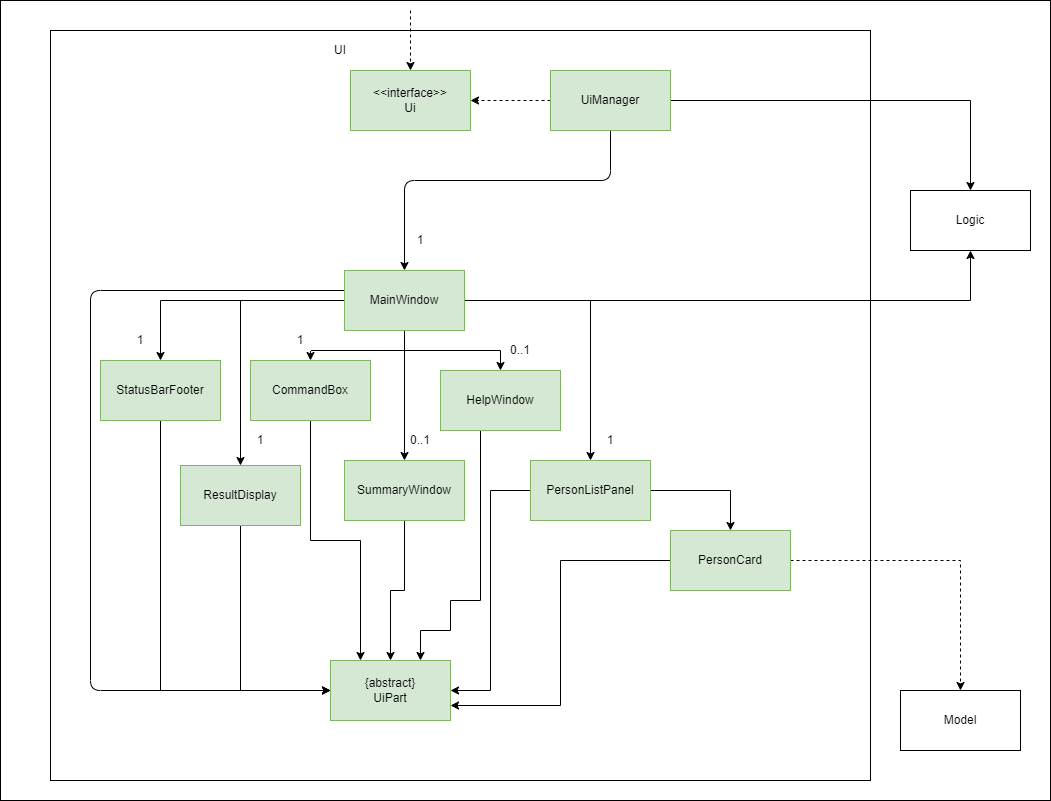

The diagram above was exported from draw.io. Its source (the exported page's mxGraphModel, read from the mxfile embedded in the PNG):
<mxGraphModel dx="1434" dy="796" grid="1" gridSize="10" guides="1" tooltips="1" connect="1" arrows="1" fold="1" page="1" pageScale="1" pageWidth="827" pageHeight="1169" math="0" shadow="0">
  <root>
    <mxCell id="WIyWlLk6GJQsqaUBKTNV-0" />
    <mxCell id="WIyWlLk6GJQsqaUBKTNV-1" parent="WIyWlLk6GJQsqaUBKTNV-0" />
    <mxCell id="QoQwB_eWfYK4iNEO-YGb-52" value="" style="rounded=0;whiteSpace=wrap;html=1;" vertex="1" parent="WIyWlLk6GJQsqaUBKTNV-1">
      <mxGeometry x="10" y="90" width="1050" height="800" as="geometry" />
    </mxCell>
    <mxCell id="QoQwB_eWfYK4iNEO-YGb-38" value="" style="rounded=0;whiteSpace=wrap;html=1;" vertex="1" parent="WIyWlLk6GJQsqaUBKTNV-1">
      <mxGeometry x="60" y="120" width="820" height="750" as="geometry" />
    </mxCell>
    <mxCell id="QoQwB_eWfYK4iNEO-YGb-3" value="" style="edgeStyle=orthogonalEdgeStyle;rounded=0;orthogonalLoop=1;jettySize=auto;html=1;dashed=1;endArrow=classic;endFill=1;" edge="1" parent="WIyWlLk6GJQsqaUBKTNV-1" source="QoQwB_eWfYK4iNEO-YGb-1" target="QoQwB_eWfYK4iNEO-YGb-2">
      <mxGeometry relative="1" as="geometry" />
    </mxCell>
    <mxCell id="QoQwB_eWfYK4iNEO-YGb-5" value="" style="edgeStyle=orthogonalEdgeStyle;rounded=1;orthogonalLoop=1;jettySize=auto;html=1;" edge="1" parent="WIyWlLk6GJQsqaUBKTNV-1" source="QoQwB_eWfYK4iNEO-YGb-1" target="QoQwB_eWfYK4iNEO-YGb-4">
      <mxGeometry relative="1" as="geometry">
        <Array as="points">
          <mxPoint x="620" y="270" />
          <mxPoint x="414" y="270" />
        </Array>
      </mxGeometry>
    </mxCell>
    <mxCell id="QoQwB_eWfYK4iNEO-YGb-20" style="edgeStyle=orthogonalEdgeStyle;rounded=0;orthogonalLoop=1;jettySize=auto;html=1;" edge="1" parent="WIyWlLk6GJQsqaUBKTNV-1" source="QoQwB_eWfYK4iNEO-YGb-1" target="QoQwB_eWfYK4iNEO-YGb-18">
      <mxGeometry relative="1" as="geometry" />
    </mxCell>
    <mxCell id="QoQwB_eWfYK4iNEO-YGb-1" value="UiManager" style="rounded=0;whiteSpace=wrap;html=1;fillColor=#d5e8d4;strokeColor=#82b366;" vertex="1" parent="WIyWlLk6GJQsqaUBKTNV-1">
      <mxGeometry x="560" y="160" width="120" height="60" as="geometry" />
    </mxCell>
    <mxCell id="QoQwB_eWfYK4iNEO-YGb-2" value="&amp;lt;&amp;lt;interface&amp;gt;&amp;gt;&lt;br&gt;Ui" style="rounded=0;whiteSpace=wrap;html=1;fillColor=#d5e8d4;strokeColor=#82b366;" vertex="1" parent="WIyWlLk6GJQsqaUBKTNV-1">
      <mxGeometry x="360" y="160" width="120" height="60" as="geometry" />
    </mxCell>
    <mxCell id="QoQwB_eWfYK4iNEO-YGb-7" value="" style="edgeStyle=orthogonalEdgeStyle;rounded=0;orthogonalLoop=1;jettySize=auto;html=1;" edge="1" parent="WIyWlLk6GJQsqaUBKTNV-1" source="QoQwB_eWfYK4iNEO-YGb-4" target="QoQwB_eWfYK4iNEO-YGb-6">
      <mxGeometry relative="1" as="geometry" />
    </mxCell>
    <mxCell id="QoQwB_eWfYK4iNEO-YGb-9" value="" style="edgeStyle=orthogonalEdgeStyle;rounded=0;orthogonalLoop=1;jettySize=auto;html=1;" edge="1" parent="WIyWlLk6GJQsqaUBKTNV-1" source="QoQwB_eWfYK4iNEO-YGb-4" target="QoQwB_eWfYK4iNEO-YGb-8">
      <mxGeometry relative="1" as="geometry" />
    </mxCell>
    <mxCell id="QoQwB_eWfYK4iNEO-YGb-11" value="" style="edgeStyle=orthogonalEdgeStyle;rounded=0;orthogonalLoop=1;jettySize=auto;html=1;" edge="1" parent="WIyWlLk6GJQsqaUBKTNV-1" source="QoQwB_eWfYK4iNEO-YGb-4" target="QoQwB_eWfYK4iNEO-YGb-10">
      <mxGeometry relative="1" as="geometry">
        <Array as="points">
          <mxPoint x="414" y="440" />
          <mxPoint x="320" y="440" />
        </Array>
      </mxGeometry>
    </mxCell>
    <mxCell id="QoQwB_eWfYK4iNEO-YGb-13" value="" style="edgeStyle=orthogonalEdgeStyle;rounded=0;orthogonalLoop=1;jettySize=auto;html=1;" edge="1" parent="WIyWlLk6GJQsqaUBKTNV-1" source="QoQwB_eWfYK4iNEO-YGb-4" target="QoQwB_eWfYK4iNEO-YGb-12">
      <mxGeometry relative="1" as="geometry" />
    </mxCell>
    <mxCell id="QoQwB_eWfYK4iNEO-YGb-15" value="" style="edgeStyle=orthogonalEdgeStyle;rounded=0;orthogonalLoop=1;jettySize=auto;html=1;" edge="1" parent="WIyWlLk6GJQsqaUBKTNV-1" source="QoQwB_eWfYK4iNEO-YGb-4" target="QoQwB_eWfYK4iNEO-YGb-14">
      <mxGeometry relative="1" as="geometry" />
    </mxCell>
    <mxCell id="QoQwB_eWfYK4iNEO-YGb-17" value="" style="edgeStyle=orthogonalEdgeStyle;rounded=0;orthogonalLoop=1;jettySize=auto;html=1;" edge="1" parent="WIyWlLk6GJQsqaUBKTNV-1" source="QoQwB_eWfYK4iNEO-YGb-4" target="QoQwB_eWfYK4iNEO-YGb-16">
      <mxGeometry relative="1" as="geometry" />
    </mxCell>
    <mxCell id="QoQwB_eWfYK4iNEO-YGb-19" value="" style="edgeStyle=orthogonalEdgeStyle;rounded=0;orthogonalLoop=1;jettySize=auto;html=1;" edge="1" parent="WIyWlLk6GJQsqaUBKTNV-1" source="QoQwB_eWfYK4iNEO-YGb-4" target="QoQwB_eWfYK4iNEO-YGb-18">
      <mxGeometry relative="1" as="geometry" />
    </mxCell>
    <mxCell id="QoQwB_eWfYK4iNEO-YGb-22" style="edgeStyle=orthogonalEdgeStyle;orthogonalLoop=1;jettySize=auto;html=1;rounded=1;" edge="1" parent="WIyWlLk6GJQsqaUBKTNV-1" source="QoQwB_eWfYK4iNEO-YGb-4" target="QoQwB_eWfYK4iNEO-YGb-21">
      <mxGeometry relative="1" as="geometry">
        <Array as="points">
          <mxPoint x="100" y="380" />
          <mxPoint x="100" y="780" />
        </Array>
      </mxGeometry>
    </mxCell>
    <mxCell id="QoQwB_eWfYK4iNEO-YGb-4" value="MainWindow" style="whiteSpace=wrap;html=1;fillColor=#d5e8d4;strokeColor=#82b366;rounded=0;" vertex="1" parent="WIyWlLk6GJQsqaUBKTNV-1">
      <mxGeometry x="354" y="360" width="120" height="60" as="geometry" />
    </mxCell>
    <mxCell id="QoQwB_eWfYK4iNEO-YGb-23" style="edgeStyle=orthogonalEdgeStyle;rounded=0;orthogonalLoop=1;jettySize=auto;html=1;" edge="1" parent="WIyWlLk6GJQsqaUBKTNV-1" source="QoQwB_eWfYK4iNEO-YGb-6" target="QoQwB_eWfYK4iNEO-YGb-21">
      <mxGeometry relative="1" as="geometry">
        <Array as="points">
          <mxPoint x="170" y="780" />
        </Array>
      </mxGeometry>
    </mxCell>
    <mxCell id="QoQwB_eWfYK4iNEO-YGb-6" value="StatusBarFooter" style="whiteSpace=wrap;html=1;fillColor=#d5e8d4;strokeColor=#82b366;rounded=0;" vertex="1" parent="WIyWlLk6GJQsqaUBKTNV-1">
      <mxGeometry x="110" y="450" width="120" height="60" as="geometry" />
    </mxCell>
    <mxCell id="QoQwB_eWfYK4iNEO-YGb-24" style="edgeStyle=orthogonalEdgeStyle;rounded=0;orthogonalLoop=1;jettySize=auto;html=1;" edge="1" parent="WIyWlLk6GJQsqaUBKTNV-1" source="QoQwB_eWfYK4iNEO-YGb-8" target="QoQwB_eWfYK4iNEO-YGb-21">
      <mxGeometry relative="1" as="geometry">
        <Array as="points">
          <mxPoint x="250" y="780" />
        </Array>
      </mxGeometry>
    </mxCell>
    <mxCell id="QoQwB_eWfYK4iNEO-YGb-8" value="ResultDisplay" style="whiteSpace=wrap;html=1;fillColor=#d5e8d4;strokeColor=#82b366;rounded=0;" vertex="1" parent="WIyWlLk6GJQsqaUBKTNV-1">
      <mxGeometry x="190" y="555" width="120" height="60" as="geometry" />
    </mxCell>
    <mxCell id="QoQwB_eWfYK4iNEO-YGb-25" style="edgeStyle=orthogonalEdgeStyle;rounded=0;orthogonalLoop=1;jettySize=auto;html=1;entryX=0.25;entryY=0;entryDx=0;entryDy=0;" edge="1" parent="WIyWlLk6GJQsqaUBKTNV-1" source="QoQwB_eWfYK4iNEO-YGb-10" target="QoQwB_eWfYK4iNEO-YGb-21">
      <mxGeometry relative="1" as="geometry">
        <mxPoint x="490" y="750" as="targetPoint" />
        <Array as="points" />
      </mxGeometry>
    </mxCell>
    <mxCell id="QoQwB_eWfYK4iNEO-YGb-10" value="CommandBox" style="whiteSpace=wrap;html=1;fillColor=#d5e8d4;strokeColor=#82b366;rounded=0;" vertex="1" parent="WIyWlLk6GJQsqaUBKTNV-1">
      <mxGeometry x="260" y="450" width="120" height="60" as="geometry" />
    </mxCell>
    <mxCell id="QoQwB_eWfYK4iNEO-YGb-43" style="edgeStyle=orthogonalEdgeStyle;rounded=0;orthogonalLoop=1;jettySize=auto;html=1;entryX=0.75;entryY=0;entryDx=0;entryDy=0;" edge="1" parent="WIyWlLk6GJQsqaUBKTNV-1" source="QoQwB_eWfYK4iNEO-YGb-12" target="QoQwB_eWfYK4iNEO-YGb-21">
      <mxGeometry relative="1" as="geometry">
        <Array as="points">
          <mxPoint x="490" y="690" />
          <mxPoint x="460" y="690" />
          <mxPoint x="460" y="720" />
          <mxPoint x="430" y="720" />
        </Array>
      </mxGeometry>
    </mxCell>
    <mxCell id="QoQwB_eWfYK4iNEO-YGb-12" value="HelpWindow" style="whiteSpace=wrap;html=1;fillColor=#d5e8d4;strokeColor=#82b366;rounded=0;" vertex="1" parent="WIyWlLk6GJQsqaUBKTNV-1">
      <mxGeometry x="450" y="460" width="120" height="60" as="geometry" />
    </mxCell>
    <mxCell id="QoQwB_eWfYK4iNEO-YGb-26" style="edgeStyle=orthogonalEdgeStyle;rounded=0;orthogonalLoop=1;jettySize=auto;html=1;entryX=0.5;entryY=0;entryDx=0;entryDy=0;" edge="1" parent="WIyWlLk6GJQsqaUBKTNV-1" source="QoQwB_eWfYK4iNEO-YGb-14" target="QoQwB_eWfYK4iNEO-YGb-21">
      <mxGeometry relative="1" as="geometry" />
    </mxCell>
    <mxCell id="QoQwB_eWfYK4iNEO-YGb-28" style="edgeStyle=orthogonalEdgeStyle;rounded=0;orthogonalLoop=1;jettySize=auto;html=1;entryX=1;entryY=0.5;entryDx=0;entryDy=0;" edge="1" parent="WIyWlLk6GJQsqaUBKTNV-1" source="QoQwB_eWfYK4iNEO-YGb-16" target="QoQwB_eWfYK4iNEO-YGb-21">
      <mxGeometry relative="1" as="geometry" />
    </mxCell>
    <mxCell id="QoQwB_eWfYK4iNEO-YGb-29" style="edgeStyle=orthogonalEdgeStyle;rounded=0;orthogonalLoop=1;jettySize=auto;html=1;entryX=0.5;entryY=0;entryDx=0;entryDy=0;" edge="1" parent="WIyWlLk6GJQsqaUBKTNV-1" source="QoQwB_eWfYK4iNEO-YGb-16" target="QoQwB_eWfYK4iNEO-YGb-30">
      <mxGeometry relative="1" as="geometry">
        <mxPoint x="800" y="620" as="targetPoint" />
      </mxGeometry>
    </mxCell>
    <mxCell id="QoQwB_eWfYK4iNEO-YGb-16" value="PersonListPanel" style="whiteSpace=wrap;html=1;fillColor=#d5e8d4;strokeColor=#82b366;rounded=0;" vertex="1" parent="WIyWlLk6GJQsqaUBKTNV-1">
      <mxGeometry x="540" y="550" width="120" height="60" as="geometry" />
    </mxCell>
    <mxCell id="QoQwB_eWfYK4iNEO-YGb-18" value="Logic" style="whiteSpace=wrap;html=1;rounded=0;" vertex="1" parent="WIyWlLk6GJQsqaUBKTNV-1">
      <mxGeometry x="920" y="280" width="120" height="60" as="geometry" />
    </mxCell>
    <mxCell id="QoQwB_eWfYK4iNEO-YGb-21" value="{abstract}&lt;br&gt;UiPart" style="rounded=0;whiteSpace=wrap;html=1;fillColor=#d5e8d4;strokeColor=#82b366;" vertex="1" parent="WIyWlLk6GJQsqaUBKTNV-1">
      <mxGeometry x="340" y="750" width="120" height="60" as="geometry" />
    </mxCell>
    <mxCell id="QoQwB_eWfYK4iNEO-YGb-31" style="edgeStyle=orthogonalEdgeStyle;rounded=0;orthogonalLoop=1;jettySize=auto;html=1;entryX=1;entryY=0.75;entryDx=0;entryDy=0;" edge="1" parent="WIyWlLk6GJQsqaUBKTNV-1" source="QoQwB_eWfYK4iNEO-YGb-30" target="QoQwB_eWfYK4iNEO-YGb-21">
      <mxGeometry relative="1" as="geometry" />
    </mxCell>
    <mxCell id="QoQwB_eWfYK4iNEO-YGb-32" style="edgeStyle=orthogonalEdgeStyle;rounded=0;orthogonalLoop=1;jettySize=auto;html=1;dashed=1;" edge="1" parent="WIyWlLk6GJQsqaUBKTNV-1" source="QoQwB_eWfYK4iNEO-YGb-30" target="QoQwB_eWfYK4iNEO-YGb-33">
      <mxGeometry relative="1" as="geometry">
        <mxPoint x="930" y="720" as="targetPoint" />
      </mxGeometry>
    </mxCell>
    <mxCell id="QoQwB_eWfYK4iNEO-YGb-30" value="PersonCard" style="rounded=0;whiteSpace=wrap;html=1;fillColor=#d5e8d4;strokeColor=#82b366;" vertex="1" parent="WIyWlLk6GJQsqaUBKTNV-1">
      <mxGeometry x="680" y="620" width="120" height="60" as="geometry" />
    </mxCell>
    <mxCell id="QoQwB_eWfYK4iNEO-YGb-33" value="Model" style="rounded=0;whiteSpace=wrap;html=1;" vertex="1" parent="WIyWlLk6GJQsqaUBKTNV-1">
      <mxGeometry x="910" y="780" width="120" height="60" as="geometry" />
    </mxCell>
    <mxCell id="QoQwB_eWfYK4iNEO-YGb-37" value="" style="endArrow=classic;html=1;rounded=0;entryX=0.5;entryY=0;entryDx=0;entryDy=0;dashed=1;" edge="1" parent="WIyWlLk6GJQsqaUBKTNV-1" target="QoQwB_eWfYK4iNEO-YGb-2">
      <mxGeometry width="50" height="50" relative="1" as="geometry">
        <mxPoint x="420" y="100" as="sourcePoint" />
        <mxPoint x="450" y="90" as="targetPoint" />
      </mxGeometry>
    </mxCell>
    <mxCell id="QoQwB_eWfYK4iNEO-YGb-41" value="UI" style="rounded=0;whiteSpace=wrap;html=1;strokeColor=#ffffff;" vertex="1" parent="WIyWlLk6GJQsqaUBKTNV-1">
      <mxGeometry x="320" y="130" width="60" height="20" as="geometry" />
    </mxCell>
    <mxCell id="QoQwB_eWfYK4iNEO-YGb-14" value="SummaryWindow" style="whiteSpace=wrap;html=1;fillColor=#d5e8d4;strokeColor=#82b366;rounded=0;" vertex="1" parent="WIyWlLk6GJQsqaUBKTNV-1">
      <mxGeometry x="354" y="550" width="120" height="60" as="geometry" />
    </mxCell>
    <mxCell id="QoQwB_eWfYK4iNEO-YGb-44" value="1" style="rounded=0;whiteSpace=wrap;html=1;strokeColor=#ffffff;" vertex="1" parent="WIyWlLk6GJQsqaUBKTNV-1">
      <mxGeometry x="610" y="520" width="20" height="20" as="geometry" />
    </mxCell>
    <mxCell id="QoQwB_eWfYK4iNEO-YGb-46" value="0..1" style="rounded=0;whiteSpace=wrap;html=1;strokeColor=#ffffff;" vertex="1" parent="WIyWlLk6GJQsqaUBKTNV-1">
      <mxGeometry x="520" y="430" width="20" height="20" as="geometry" />
    </mxCell>
    <mxCell id="QoQwB_eWfYK4iNEO-YGb-47" value="0..1" style="rounded=0;whiteSpace=wrap;html=1;strokeColor=#ffffff;" vertex="1" parent="WIyWlLk6GJQsqaUBKTNV-1">
      <mxGeometry x="420" y="520" width="20" height="20" as="geometry" />
    </mxCell>
    <mxCell id="QoQwB_eWfYK4iNEO-YGb-48" value="1" style="rounded=0;whiteSpace=wrap;html=1;strokeColor=#ffffff;" vertex="1" parent="WIyWlLk6GJQsqaUBKTNV-1">
      <mxGeometry x="300" y="420" width="20" height="20" as="geometry" />
    </mxCell>
    <mxCell id="QoQwB_eWfYK4iNEO-YGb-49" value="1" style="rounded=0;whiteSpace=wrap;html=1;strokeColor=#ffffff;" vertex="1" parent="WIyWlLk6GJQsqaUBKTNV-1">
      <mxGeometry x="260" y="520" width="20" height="20" as="geometry" />
    </mxCell>
    <mxCell id="QoQwB_eWfYK4iNEO-YGb-50" value="1" style="rounded=0;whiteSpace=wrap;html=1;strokeColor=#ffffff;" vertex="1" parent="WIyWlLk6GJQsqaUBKTNV-1">
      <mxGeometry x="140" y="420" width="20" height="20" as="geometry" />
    </mxCell>
    <mxCell id="QoQwB_eWfYK4iNEO-YGb-51" value="1" style="rounded=0;whiteSpace=wrap;html=1;strokeColor=#ffffff;" vertex="1" parent="WIyWlLk6GJQsqaUBKTNV-1">
      <mxGeometry x="420" y="320" width="20" height="20" as="geometry" />
    </mxCell>
  </root>
</mxGraphModel>